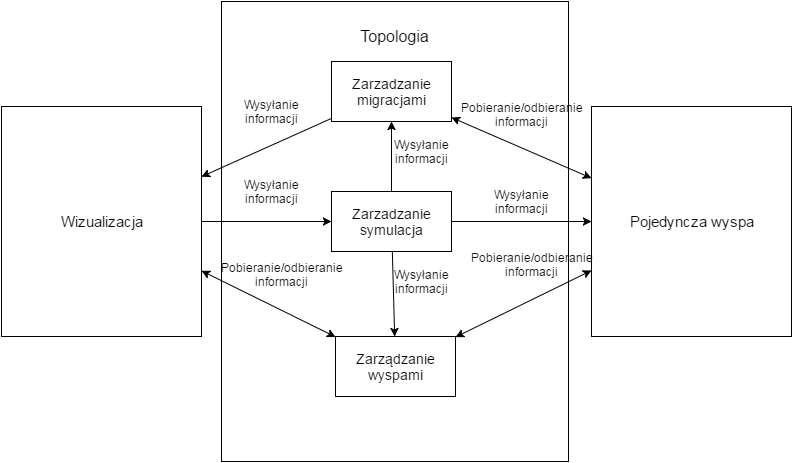

The diagram above was exported from draw.io. Its source (the exported page's mxGraphModel, read from the mxfile embedded in the PNG):
<mxGraphModel dx="1430" dy="745" grid="1" gridSize="10" guides="1" tooltips="1" connect="1" arrows="1" fold="1" page="1" pageScale="1" pageWidth="826" pageHeight="1169" background="#ffffff" math="0" shadow="0">
  <root>
    <mxCell id="0" />
    <mxCell id="1" parent="0" />
    <mxCell id="17" value="&lt;div&gt;&lt;font style=&quot;font-size: 16px&quot;&gt;Topologia&lt;/font&gt;&lt;/div&gt;&lt;div&gt;&lt;br&gt;&lt;/div&gt;&lt;div&gt;&lt;br&gt;&lt;/div&gt;&lt;div&gt;&lt;br&gt;&lt;/div&gt;&lt;div&gt;&lt;br&gt;&lt;/div&gt;&lt;div&gt;&lt;br&gt;&lt;/div&gt;&lt;div&gt;&lt;br&gt;&lt;/div&gt;&lt;div&gt;&lt;br&gt;&lt;/div&gt;&lt;div&gt;&lt;br&gt;&lt;/div&gt;&lt;div&gt;&lt;br&gt;&lt;/div&gt;&lt;div&gt;&lt;br&gt;&lt;/div&gt;&lt;div&gt;&lt;br&gt;&lt;/div&gt;&lt;div&gt;&lt;br&gt;&lt;/div&gt;&lt;div&gt;&lt;br&gt;&lt;/div&gt;&lt;div&gt;&lt;br&gt;&lt;/div&gt;&lt;div&gt;&lt;br&gt;&lt;/div&gt;&lt;div&gt;&lt;br&gt;&lt;/div&gt;&lt;div&gt;&lt;br&gt;&lt;/div&gt;&lt;div&gt;&lt;br&gt;&lt;/div&gt;&lt;div&gt;&lt;br&gt;&lt;/div&gt;&lt;div&gt;&lt;br&gt;&lt;/div&gt;&lt;div&gt;&lt;br&gt;&lt;/div&gt;&lt;div&gt;&lt;br&gt;&lt;/div&gt;&lt;div&gt;&lt;br&gt;&lt;/div&gt;&lt;div&gt;&lt;br&gt;&lt;/div&gt;&lt;div&gt;&lt;br&gt;&lt;/div&gt;&lt;div&gt;&lt;br&gt;&lt;/div&gt;&lt;div&gt;&lt;br&gt;&lt;/div&gt;&lt;div&gt;&lt;br&gt;&lt;/div&gt;" style="whiteSpace=wrap;html=1;" vertex="1" parent="1">
      <mxGeometry x="240" y="180" width="347" height="460" as="geometry" />
    </mxCell>
    <mxCell id="4" value="&lt;font style=&quot;font-size: 14px&quot;&gt;Zarządzanie wyspami&lt;/font&gt;" style="whiteSpace=wrap;html=1;" vertex="1" parent="1">
      <mxGeometry x="354" y="515" width="120" height="60" as="geometry" />
    </mxCell>
    <mxCell id="5" value="&lt;font style=&quot;font-size: 14px&quot;&gt;Zarzadzanie migracjami&lt;/font&gt;" style="whiteSpace=wrap;html=1;" vertex="1" parent="1">
      <mxGeometry x="350" y="240" width="120" height="60" as="geometry" />
    </mxCell>
    <mxCell id="6" value="&lt;font style=&quot;font-size: 14px&quot;&gt;Zarzadzanie symulacja&lt;/font&gt;" style="whiteSpace=wrap;html=1;" vertex="1" parent="1">
      <mxGeometry x="350" y="370" width="120" height="60" as="geometry" />
    </mxCell>
    <mxCell id="7" value="&lt;span style=&quot;font-size: 15px&quot;&gt;Wizualizacja&lt;/span&gt;" style="whiteSpace=wrap;html=1;" vertex="1" parent="1">
      <mxGeometry x="20" y="285" width="200" height="230" as="geometry" />
    </mxCell>
    <mxCell id="8" value="&lt;span style=&quot;font-size: 15px&quot;&gt;Pojedyncza wyspa&lt;/span&gt;" style="whiteSpace=wrap;html=1;" vertex="1" parent="1">
      <mxGeometry x="610" y="285" width="200" height="230" as="geometry" />
    </mxCell>
    <mxCell id="18" value="" style="endArrow=classic;html=1;" edge="1" parent="1" source="5" target="7">
      <mxGeometry width="50" height="50" relative="1" as="geometry">
        <mxPoint x="20" y="710" as="sourcePoint" />
        <mxPoint x="70" y="660" as="targetPoint" />
      </mxGeometry>
    </mxCell>
    <mxCell id="19" value="" style="endArrow=classic;startArrow=classic;html=1;" edge="1" parent="1" source="8" target="5">
      <mxGeometry width="50" height="50" relative="1" as="geometry">
        <mxPoint x="510" y="360" as="sourcePoint" />
        <mxPoint x="560" y="310" as="targetPoint" />
      </mxGeometry>
    </mxCell>
    <mxCell id="21" value="" style="endArrow=classic;html=1;" edge="1" parent="1" source="6" target="5">
      <mxGeometry width="50" height="50" relative="1" as="geometry">
        <mxPoint x="20" y="710" as="sourcePoint" />
        <mxPoint x="70" y="660" as="targetPoint" />
      </mxGeometry>
    </mxCell>
    <mxCell id="22" value="" style="endArrow=classic;html=1;" edge="1" parent="1" source="6" target="4">
      <mxGeometry width="50" height="50" relative="1" as="geometry">
        <mxPoint x="390" y="500" as="sourcePoint" />
        <mxPoint x="440" y="450" as="targetPoint" />
      </mxGeometry>
    </mxCell>
    <mxCell id="23" value="" style="endArrow=classic;startArrow=classic;html=1;" edge="1" parent="1" source="4" target="8">
      <mxGeometry width="50" height="50" relative="1" as="geometry">
        <mxPoint x="20" y="710" as="sourcePoint" />
        <mxPoint x="70" y="660" as="targetPoint" />
      </mxGeometry>
    </mxCell>
    <mxCell id="24" value="" style="endArrow=classic;startArrow=classic;html=1;" edge="1" parent="1" source="7" target="4">
      <mxGeometry width="50" height="50" relative="1" as="geometry">
        <mxPoint x="20" y="710" as="sourcePoint" />
        <mxPoint x="70" y="660" as="targetPoint" />
      </mxGeometry>
    </mxCell>
    <mxCell id="25" value="Wysyłanie informacji" style="text;html=1;strokeColor=none;fillColor=none;align=center;verticalAlign=middle;whiteSpace=wrap;" vertex="1" parent="1">
      <mxGeometry x="420" y="320" width="40" height="20" as="geometry" />
    </mxCell>
    <mxCell id="26" value="Wysyłanie informacji" style="text;html=1;strokeColor=none;fillColor=none;align=center;verticalAlign=middle;whiteSpace=wrap;" vertex="1" parent="1">
      <mxGeometry x="420" y="450" width="40" height="20" as="geometry" />
    </mxCell>
    <mxCell id="27" value="Pobieranie/odbieranie informacji&lt;div&gt;&lt;br&gt;&lt;/div&gt;" style="text;html=1;strokeColor=none;fillColor=none;align=center;verticalAlign=middle;whiteSpace=wrap;" vertex="1" parent="1">
      <mxGeometry x="520" y="290" width="40" height="20" as="geometry" />
    </mxCell>
    <mxCell id="28" value="Pobieranie/odbieranie informacji&lt;div&gt;&lt;br&gt;&lt;/div&gt;" style="text;html=1;strokeColor=none;fillColor=none;align=center;verticalAlign=middle;whiteSpace=wrap;" vertex="1" parent="1">
      <mxGeometry x="530" y="440" width="40" height="20" as="geometry" />
    </mxCell>
    <mxCell id="29" value="&lt;div&gt;Wysyłanie informacji&lt;/div&gt;" style="text;html=1;strokeColor=none;fillColor=none;align=center;verticalAlign=middle;whiteSpace=wrap;" vertex="1" parent="1">
      <mxGeometry x="270" y="280" width="40" height="20" as="geometry" />
    </mxCell>
    <mxCell id="31" value="Pobieranie/odbieranie informacji&lt;div&gt;&lt;br&gt;&lt;/div&gt;" style="text;html=1;strokeColor=none;fillColor=none;align=center;verticalAlign=middle;whiteSpace=wrap;" vertex="1" parent="1">
      <mxGeometry x="280" y="450" width="40" height="20" as="geometry" />
    </mxCell>
    <mxCell id="32" value="" style="endArrow=classic;html=1;" edge="1" parent="1" source="7" target="6">
      <mxGeometry width="50" height="50" relative="1" as="geometry">
        <mxPoint x="20" y="710" as="sourcePoint" />
        <mxPoint x="70" y="660" as="targetPoint" />
      </mxGeometry>
    </mxCell>
    <mxCell id="33" value="&lt;div&gt;Wysyłanie informacji&lt;/div&gt;" style="text;html=1;strokeColor=none;fillColor=none;align=center;verticalAlign=middle;whiteSpace=wrap;" vertex="1" parent="1">
      <mxGeometry x="270" y="360" width="40" height="20" as="geometry" />
    </mxCell>
    <mxCell id="34" value="" style="endArrow=classic;html=1;entryX=0;entryY=0.5;" edge="1" parent="1" source="6" target="8">
      <mxGeometry width="50" height="50" relative="1" as="geometry">
        <mxPoint x="500" y="430" as="sourcePoint" />
        <mxPoint x="550" y="380" as="targetPoint" />
      </mxGeometry>
    </mxCell>
    <mxCell id="35" value="&lt;div&gt;Wysyłanie informacji&lt;/div&gt;" style="text;html=1;strokeColor=none;fillColor=none;align=center;verticalAlign=middle;whiteSpace=wrap;" vertex="1" parent="1">
      <mxGeometry x="520" y="370" width="40" height="20" as="geometry" />
    </mxCell>
  </root>
</mxGraphModel>